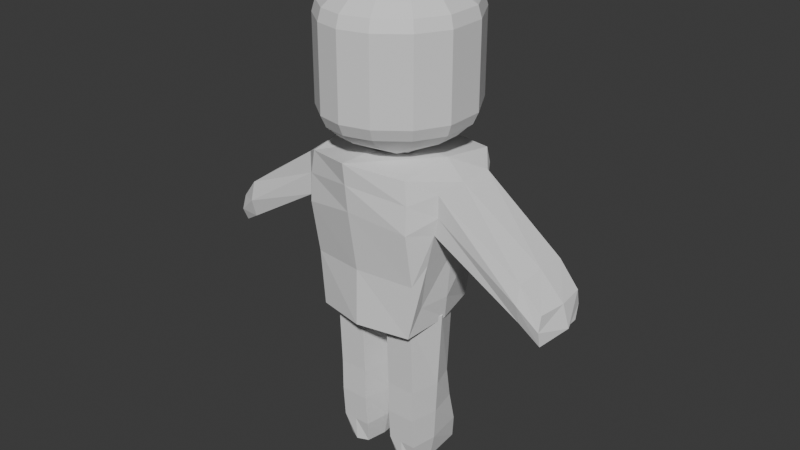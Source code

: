 # Source: personagem.blend  (saved by Blender 5.1.29; exported with 4.5.12 LTS)
import bpy
from mathutils import Matrix  # noqa: F401  (used for matrix-valued properties, if any)

bpy.ops.wm.read_factory_settings(use_empty=True)
scene = bpy.context.scene
scene.name = 'Scene'

# ---- collections
col_collection = bpy.data.collections.new('Collection'); scene.collection.children.link(col_collection)
col_pernas = bpy.data.collections.new('Pernas'); scene.collection.children.link(col_pernas)

# ---- materials (node trees are filled in below, after node groups)
mat_material = bpy.data.materials.new('Material')
mat_material.alpha_threshold = 0.0
mat_material.use_backface_culling_lightprobe_volume = False
mat_material.roughness = 0.5
mat_material.line_color = (0.0, 0.0, 0.0, 1.0)

# ---- material node trees
mat_material.use_nodes = True; mat_material.node_tree.nodes.clear()
_N = mat_material.node_tree.nodes; _L = mat_material.node_tree.links
n0 = _N.new('ShaderNodeOutputMaterial'); n0.name = 'Material Output'; n0.location = (300, 300)
n1 = _N.new('ShaderNodeBsdfPrincipled'); n1.name = 'Principled BSDF'; n1.location = (10, 300)
n1.inputs[3].default_value = 1.45
_L.new(n1.outputs[0], n0.inputs[0])
n0.is_active_output = True

# ---- world
world_world = bpy.data.worlds.new('World'); scene.world = world_world
world_world.use_nodes = True; world_world.node_tree.nodes.clear()
_N = world_world.node_tree.nodes; _L = world_world.node_tree.links
n0 = _N.new('ShaderNodeOutputWorld'); n0.name = 'World Output'; n0.location = (300, 300)
n1 = _N.new('ShaderNodeBackground'); n1.name = 'Background'; n1.location = (10, 300)
n1.inputs[0].default_value = (0.05088, 0.05088, 0.05088, 1.0)
_L.new(n1.outputs[0], n0.inputs[0])
n0.is_active_output = True
world_world.color = (0.05088, 0.05088, 0.05088)
world_world.sun_shadow_jitter_overblur = 0.0

# ---- meshes
me_cube = bpy.data.meshes.new('Cube')
me_cube.from_pydata([(0.3473, 0.7674, -0.156), (0.3834, 0.7674, -1.338), (0.3777, 0.02336, -0.156), (0.3777, 0.02336, -1.338), (-0.4092, 0.7674, -0.156), (-0.4453, 0.7674, -1.338), (-0.3928, -0.01236, -0.156), (-0.3928, -0.01236, -1.338), (-0.03092, 1.074, -1.419), (-0.03092, -0.1867, -0.156), (-0.03092, -0.1867, -1.338), (-0.03092, 1.002, -0.156), (-0.5582, 0.2382, -1.338), (0.4964, 0.2382, -0.156), (-0.5582, 0.2382, -0.156), (0.4964, 0.2382, -1.338), (-0.03092, 0.07743, -1.469), (-0.03092, 0.1909, -0.04652), (0.1734, -0.1329, -1.338), (0.2327, 0.8863, -0.156), (0.2001, 0.9965, -1.38), (0.1734, -0.1329, -0.156), (0.1811, 0.1909, -0.05781), (0.2765, 0.137, -1.427), (-0.262, 0.9965, -1.378), (-0.2119, -0.1507, -0.156), (-0.2119, -0.1507, -1.338), (-0.2946, 0.8863, -0.156), (-0.3345, 0.1341, -1.427), (-0.2557, 0.1909, -0.05781), (-0.5582, 0.4693, -0.156), (0.4964, 0.4693, -1.338), (-0.5582, 0.4693, -1.338), (0.4964, 0.4693, -0.156), (-0.03092, 0.7208, -1.484), (-0.03092, 0.7161, -0.02347), (0.2971, 0.6487, -1.422), (0.208, 0.6636, -0.04544), (-0.2841, 0.6604, -0.04835), (-0.3589, 0.6487, -1.422), (-0.4755, 0.1129, -1.338), (0.437, 0.1308, -0.156), (-0.03092, -0.07994, -1.39), (-0.03092, 0.002104, -0.08382), (-0.4755, 0.1129, -0.156), (0.437, 0.1308, -1.338), (0.2352, 0.02903, -0.08382), (0.2352, 0.02903, -1.421), (-0.2534, -0.05412, -1.39), (-0.2854, 0.0201, -0.08382), (-0.5114, 0.5821, -0.156), (0.4609, 0.5821, -1.338), (-0.4855, 0.5844, -1.37), (0.4496, 0.5821, -0.156), (-0.03092, 0.8688, -1.469), (-0.03092, 0.8363, -0.05646), (0.2649, 0.7748, -1.42), (0.2279, 0.7541, -0.08125), (-0.2963, 0.752, -0.08188), (-0.3268, 0.7748, -1.42), (0.4536, 0.8983, -0.3674), (0.4536, 0.8983, -0.7472), (0.4536, 0.8983, -1.127), (-0.4973, -0.1285, -1.127), (-0.4973, -0.1285, -0.7472), (-0.4973, -0.1285, -0.3674), (0.4926, -0.08258, -0.3674), (0.4926, -0.08258, -0.7472), (0.4926, -0.08258, -1.127), (-0.5184, 0.8983, -0.3674), (-0.5184, 0.8983, -0.7472), (-0.5184, 0.8983, -1.127), (-0.0324, 1.142, -0.3674), (-0.0324, 1.142, -0.7472), (-0.0324, 1.142, -1.127), (-0.0324, -0.3525, -0.3674), (-0.0324, -0.3525, -0.7472), (-0.0324, -0.3525, -1.127), (0.6451, 0.1934, -0.3674), (0.6451, 0.1934, -0.7472), (0.6451, 0.1934, -1.127), (-0.7099, 0.1934, -0.3674), (-0.7099, 0.1934, -0.7472), (-0.7099, 0.1934, -1.127), (0.2301, -0.2833, -0.3674), (0.2301, -0.2833, -0.7472), (0.2301, -0.2833, -1.127), (0.3063, 1.037, -0.3674), (0.3063, 1.037, -0.7472), (0.3063, 1.037, -1.127), (-0.3711, 1.037, -0.3674), (-0.3711, 1.037, -0.7472), (-0.3711, 1.037, -1.127), (-0.2649, -0.3063, -0.3674), (-0.2649, -0.3063, -0.7472), (-0.2649, -0.3063, -1.127), (0.6451, 0.4904, -0.3674), (0.6451, 0.4904, -0.7472), (0.6451, 0.4904, -1.127), (-0.7099, 0.4904, -0.3674), (-0.7099, 0.4904, -0.7472), (-0.7099, 0.4904, -1.127), (-0.6036, 0.03248, -0.3674), (-0.6036, 0.03248, -0.7472), (-0.6036, 0.03248, -1.127), (0.5688, 0.05543, -0.3674), (0.5688, 0.05543, -0.7472), (0.5688, 0.05543, -1.127), (0.6451, 0.5511, -0.3674), (0.6451, 0.5511, -0.7472), (0.6451, 0.5511, -1.127), (-0.7099, 0.5511, -0.3674), (-0.7099, 0.5511, -0.7472), (-0.7099, 0.5511, -1.127), (0.4231, 0.8607, -1.233), (0.4596, -0.05218, -1.233), (-0.487, 0.8607, -1.233), (-0.03197, 1.124, -1.233), (-0.03197, -0.3049, -1.233), (0.6024, 0.2063, -1.233), (-0.6663, 0.2063, -1.233), (0.2138, -0.2401, -1.233), (0.2852, 1.021, -1.233), (-0.3492, 1.021, -1.233), (-0.2496, -0.2616, -1.233), (0.6024, 0.4843, -1.233), (-0.6663, 0.4843, -1.233), (-0.5668, 0.05556, -1.233), (0.531, 0.07706, -1.233), (0.6024, 0.5356, -1.233), (-0.6663, 0.5356, -1.233), (-0.4673, -0.09516, -1.233), (-0.4766, -0.1055, -0.2617), (0.4325, 0.8723, -0.2617), (0.4698, -0.06158, -0.2617), (-0.4967, 0.8723, -0.2617), (-0.0321, 1.103, -0.2617), (-0.0321, -0.3196, -0.2617), (0.6156, 0.2023, -0.2617), (-0.6798, 0.2023, -0.2617), (0.2188, -0.2535, -0.2617), (0.2917, 1.018, -0.2617), (-0.356, 1.018, -0.2617), (-0.2544, -0.2754, -0.2617), (0.6156, 0.4862, -0.2617), (-0.6798, 0.4862, -0.2617), (-0.5782, 0.04842, -0.2617), (0.5427, 0.07036, -0.2617), (0.6156, 0.5404, -0.2617), (-0.6798, 0.5404, -0.2617), (-0.03073, 0.6486, -1.542), (-0.03073, 0.1556, -1.501), (0.1886, 0.2127, -1.501), (0.2033, 0.5776, -1.511), (-0.2473, 0.2106, -1.501), (-0.2647, 0.5776, -1.511), (-0.03065, 0.5926, -1.808), (-0.03065, 0.2272, -1.8), (0.1589, 0.2328, -1.8), (0.1716, 0.5482, -1.808), (-0.2178, 0.2309, -1.8), (-0.2329, 0.5482, -1.808)], [], [(49, 44, 6, 25), (143, 25, 6, 132), (149, 50, 4, 135), (47, 45, 3, 18), (147, 41, 2, 134), (141, 19, 0, 133), (142, 27, 11, 136), (48, 42, 10, 26), (140, 21, 9, 137), (46, 43, 9, 21), (37, 35, 17, 22), (39, 34, 150, 155), (144, 33, 13, 138), (36, 31, 15, 23), (146, 44, 14, 139), (38, 30, 14, 29), (16, 28, 154, 151), (33, 37, 22, 13), (41, 46, 21, 2), (134, 2, 21, 140), (136, 11, 19, 141), (42, 47, 18, 10), (35, 38, 29, 17), (32, 39, 28, 12), (40, 48, 26, 7), (135, 4, 27, 142), (137, 9, 25, 143), (43, 49, 25, 9), (52, 59, 39, 32), (55, 58, 38, 35), (53, 57, 37, 33), (54, 56, 36, 34), (58, 50, 30, 38), (56, 51, 31, 36), (148, 53, 33, 144), (59, 54, 34, 39), (57, 55, 35, 37), (139, 14, 30, 145), (17, 29, 49, 43), (12, 28, 48, 40), (16, 23, 47, 42), (13, 22, 46, 41), (132, 6, 44, 146), (22, 17, 43, 46), (28, 16, 42, 48), (138, 13, 41, 147), (23, 15, 45, 47), (29, 14, 44, 49), (19, 11, 55, 57), (24, 8, 54, 59), (133, 0, 53, 148), (20, 1, 51, 56), (27, 4, 50, 58), (8, 20, 56, 54), (0, 19, 57, 53), (11, 27, 58, 55), (5, 24, 59, 52), (145, 30, 50, 149), (126, 101, 113, 130), (101, 100, 112, 113), (100, 99, 111, 112), (114, 62, 110, 129), (62, 61, 109, 110), (61, 60, 108, 109), (119, 80, 107, 128), (80, 79, 106, 107), (79, 78, 105, 106), (131, 63, 104, 127), (63, 64, 103, 104), (64, 65, 102, 103), (120, 83, 101, 126), (83, 82, 100, 101), (82, 81, 99, 100), (129, 110, 98, 125), (110, 109, 97, 98), (109, 108, 96, 97), (118, 77, 95, 124), (77, 76, 94, 95), (76, 75, 93, 94), (116, 71, 92, 123), (71, 70, 91, 92), (70, 69, 90, 91), (117, 74, 89, 122), (74, 73, 88, 89), (73, 72, 87, 88), (115, 68, 86, 121), (68, 67, 85, 86), (67, 66, 84, 85), (127, 104, 83, 120), (104, 103, 82, 83), (103, 102, 81, 82), (125, 98, 80, 119), (98, 97, 79, 80), (97, 96, 78, 79), (121, 86, 77, 118), (86, 85, 76, 77), (85, 84, 75, 76), (123, 92, 74, 117), (92, 91, 73, 74), (91, 90, 72, 73), (122, 89, 62, 114), (89, 88, 61, 62), (88, 87, 60, 61), (128, 107, 68, 115), (107, 106, 67, 68), (106, 105, 66, 67), (130, 113, 71, 116), (113, 112, 70, 71), (112, 111, 69, 70), (124, 95, 63, 131), (95, 94, 64, 63), (94, 93, 65, 64), (26, 124, 131, 7), (52, 130, 116, 5), (45, 128, 115, 3), (20, 122, 114, 1), (24, 123, 117, 8), (18, 121, 118, 10), (31, 125, 119, 15), (40, 127, 120, 12), (3, 115, 121, 18), (8, 117, 122, 20), (5, 116, 123, 24), (10, 118, 124, 26), (51, 129, 125, 31), (12, 120, 126, 32), (7, 131, 127, 40), (15, 119, 128, 45), (1, 114, 129, 51), (32, 126, 130, 52), (99, 145, 149, 111), (60, 133, 148, 108), (78, 138, 147, 105), (65, 132, 146, 102), (81, 139, 145, 99), (108, 148, 144, 96), (75, 137, 143, 93), (69, 135, 142, 90), (72, 136, 141, 87), (66, 134, 140, 84), (102, 146, 139, 81), (96, 144, 138, 78), (84, 140, 137, 75), (90, 142, 136, 72), (87, 141, 133, 60), (105, 147, 134, 66), (111, 149, 135, 69), (93, 143, 132, 65), (151, 154, 160, 157), (150, 153, 159, 156), (23, 16, 151, 152), (28, 39, 155, 154), (36, 23, 152, 153), (34, 36, 153, 150), (161, 156, 157, 160), (156, 159, 158, 157), (152, 151, 157, 158), (155, 150, 156, 161), (154, 155, 161, 160), (153, 152, 158, 159)])
_uv = me_cube.uv_layers.new(name='UVMap')
_uv.uv.foreach_set('vector', [0.8027, 0.6711, 0.8554, 0.6547, 0.8358, 0.6844, 0.7929, 0.7172, 0.5938, 0.9179, 0.625, 0.9179, 0.625, 0.9608, 0.5938, 0.9608, 0.5938, 0.1759, 0.625, 0.1974, 0.625, 0.2443, 0.5938, 0.2443, 0.3084, 0.6719, 0.3668, 0.6563, 0.3585, 0.6876, 0.3043, 0.7188, 0.5999, 0.6563, 0.6332, 0.6563, 0.6415, 0.6876, 0.6061, 0.6876, 0.5938, 0.4661, 0.625, 0.4661, 0.6463, 0.5269, 0.6097, 0.5269, 0.5938, 0.2839, 0.625, 0.2839, 0.625, 0.375, 0.5938, 0.375, 0.2016, 0.6911, 0.25, 0.7147, 0.25, 0.75, 0.2071, 0.7172, 0.5999, 0.7813, 0.6332, 0.7813, 0.625, 0.875, 0.5938, 0.875, 0.6916, 0.6719, 0.75, 0.6875, 0.75, 0.75, 0.6957, 0.7188, 0.7096, 0.5717, 0.75, 0.5625, 0.75, 0.625, 0.7096, 0.625, 0.1875, 0.5768, 0.25, 0.5625, 0.25, 0.5625, 0.1875, 0.5768, 0.5938, 0.5911, 0.625, 0.5911, 0.625, 0.625, 0.5938, 0.625, 0.3125, 0.5768, 0.375, 0.5911, 0.375, 0.625, 0.3111, 0.6406, 0.5938, 0.0953, 0.625, 0.0953, 0.625, 0.125, 0.5938, 0.125, 0.7928, 0.5723, 0.875, 0.5911, 0.875, 0.625, 0.7928, 0.625, 0.25, 0.6458, 0.1908, 0.6403, 0.1908, 0.6403, 0.25, 0.6458, 0.625, 0.5911, 0.7096, 0.5717, 0.7096, 0.625, 0.625, 0.625, 0.6332, 0.6563, 0.6916, 0.6719, 0.6957, 0.7188, 0.6415, 0.6876, 0.6061, 0.6876, 0.6415, 0.6876, 0.6332, 0.7813, 0.5999, 0.7813, 0.5938, 0.375, 0.625, 0.375, 0.625, 0.4661, 0.5938, 0.4661, 0.25, 0.7147, 0.3084, 0.6719, 0.3043, 0.7188, 0.25, 0.75, 0.75, 0.5625, 0.7928, 0.5723, 0.7928, 0.625, 0.75, 0.625, 0.125, 0.5911, 0.1875, 0.5768, 0.1908, 0.6403, 0.125, 0.625, 0.1446, 0.6547, 0.2016, 0.6911, 0.2071, 0.7172, 0.1642, 0.6844, 0.5938, 0.2443, 0.625, 0.2443, 0.625, 0.2839, 0.5938, 0.2839, 0.5938, 0.875, 0.625, 0.875, 0.625, 0.9179, 0.5938, 0.9179, 0.75, 0.6875, 0.8027, 0.6711, 0.7929, 0.7172, 0.75, 0.75, 0.1446, 0.5674, 0.1875, 0.5527, 0.1875, 0.5768, 0.125, 0.5911, 0.75, 0.5312, 0.7998, 0.5483, 0.7928, 0.5723, 0.75, 0.5625, 0.6317, 0.5593, 0.7015, 0.5479, 0.7096, 0.5717, 0.625, 0.5911, 0.25, 0.5312, 0.3125, 0.5527, 0.3125, 0.5768, 0.25, 0.5625, 0.7998, 0.5483, 0.8639, 0.5637, 0.875, 0.5911, 0.7928, 0.5723, 0.3125, 0.5527, 0.3683, 0.5593, 0.375, 0.5911, 0.3125, 0.5768, 0.5938, 0.5741, 0.6317, 0.5593, 0.625, 0.5911, 0.5938, 0.5911, 0.1875, 0.5527, 0.25, 0.5312, 0.25, 0.5625, 0.1875, 0.5768, 0.7015, 0.5479, 0.75, 0.5312, 0.75, 0.5625, 0.7096, 0.5717, 0.5938, 0.125, 0.625, 0.125, 0.625, 0.1589, 0.5938, 0.1589, 0.75, 0.625, 0.7928, 0.625, 0.8027, 0.6711, 0.75, 0.6875, 0.125, 0.625, 0.1908, 0.6403, 0.2016, 0.6911, 0.1446, 0.6547, 0.25, 0.6458, 0.3111, 0.6406, 0.3084, 0.6719, 0.25, 0.7147, 0.625, 0.625, 0.7096, 0.625, 0.6916, 0.6719, 0.6332, 0.6563, 0.5938, 0.0656, 0.625, 0.0656, 0.625, 0.0953, 0.5938, 0.0953, 0.7096, 0.625, 0.75, 0.625, 0.75, 0.6875, 0.6916, 0.6719, 0.1908, 0.6403, 0.25, 0.6458, 0.25, 0.7147, 0.2016, 0.6911, 0.5938, 0.625, 0.625, 0.625, 0.6332, 0.6563, 0.5999, 0.6563, 0.3111, 0.6406, 0.375, 0.625, 0.3668, 0.6563, 0.3084, 0.6719, 0.7928, 0.625, 0.875, 0.625, 0.8554, 0.6547, 0.8027, 0.6711, 0.6875, 0.5286, 0.75, 0.5, 0.75, 0.5312, 0.7015, 0.5479, 0.1875, 0.5286, 0.25, 0.5, 0.25, 0.5312, 0.1875, 0.5527, 0.6097, 0.5269, 0.6463, 0.5269, 0.6317, 0.5593, 0.5938, 0.5741, 0.3125, 0.5286, 0.3537, 0.5269, 0.3683, 0.5593, 0.3125, 0.5527, 0.8125, 0.5286, 0.8397, 0.541, 0.8639, 0.5637, 0.7998, 0.5483, 0.25, 0.5, 0.3125, 0.5286, 0.3125, 0.5527, 0.25, 0.5312, 0.6463, 0.5269, 0.6875, 0.5286, 0.7015, 0.5479, 0.6317, 0.5593, 0.75, 0.5, 0.8125, 0.5286, 0.7998, 0.5483, 0.75, 0.5312, 0.1603, 0.541, 0.1875, 0.5286, 0.1875, 0.5527, 0.1446, 0.5674, 0.5938, 0.1589, 0.625, 0.1589, 0.625, 0.1974, 0.5938, 0.1759, 0.4062, 0.1589, 0.4375, 0.1589, 0.4375, 0.1759, 0.4062, 0.1759, 0.4375, 0.1589, 0.5, 0.1589, 0.5, 0.1759, 0.4375, 0.1759, 0.5, 0.1589, 0.5625, 0.1589, 0.5625, 0.1759, 0.5, 0.1759, 0.3903, 0.5269, 0.4269, 0.5269, 0.4375, 0.5741, 0.4062, 0.5741, 0.4269, 0.5269, 0.5, 0.5269, 0.5, 0.5741, 0.4375, 0.5741, 0.5, 0.5269, 0.5731, 0.5269, 0.5625, 0.5741, 0.5, 0.5741, 0.4062, 0.625, 0.4375, 0.625, 0.4334, 0.6563, 0.4001, 0.6563, 0.4375, 0.625, 0.5, 0.625, 0.5, 0.6563, 0.4334, 0.6563, 0.5, 0.625, 0.5625, 0.625, 0.5666, 0.6563, 0.5, 0.6563, 0.4062, 0.0656, 0.4375, 0.0656, 0.4375, 0.0953, 0.4062, 0.0953, 0.4375, 0.0656, 0.5, 0.0656, 0.5, 0.0953, 0.4375, 0.0953, 0.5, 0.0656, 0.5625, 0.0656, 0.5625, 0.0953, 0.5, 0.0953, 0.4062, 0.125, 0.4375, 0.125, 0.4375, 0.1589, 0.4062, 0.1589, 0.4375, 0.125, 0.5, 0.125, 0.5, 0.1589, 0.4375, 0.1589, 0.5, 0.125, 0.5625, 0.125, 0.5625, 0.1589, 0.5, 0.1589, 0.4062, 0.5741, 0.4375, 0.5741, 0.4375, 0.5911, 0.4062, 0.5911, 0.4375, 0.5741, 0.5, 0.5741, 0.5, 0.5911, 0.4375, 0.5911, 0.5, 0.5741, 0.5625, 0.5741, 0.5625, 0.5911, 0.5, 0.5911, 0.4062, 0.875, 0.4375, 0.875, 0.4375, 0.9179, 0.4062, 0.9179, 0.4375, 0.875, 0.5, 0.875, 0.5, 0.9179, 0.4375, 0.9179, 0.5, 0.875, 0.5625, 0.875, 0.5625, 0.9179, 0.5, 0.9179, 0.4062, 0.2443, 0.4375, 0.2443, 0.4375, 0.2839, 0.4062, 0.2839, 0.4375, 0.2443, 0.5, 0.2443, 0.5, 0.2839, 0.4375, 0.2839, 0.5, 0.2443, 0.5625, 0.2443, 0.5625, 0.2839, 0.5, 0.2839, 0.4062, 0.375, 0.4375, 0.375, 0.4375, 0.4661, 0.4062, 0.4661, 0.4375, 0.375, 0.5, 0.375, 0.5, 0.4661, 0.4375, 0.4661, 0.5, 0.375, 0.5625, 0.375, 0.5625, 0.4661, 0.5, 0.4661, 0.3939, 0.6876, 0.4293, 0.6876, 0.4334, 0.7813, 0.4001, 0.7813, 0.4293, 0.6876, 0.5, 0.6876, 0.5, 0.7813, 0.4334, 0.7813, 0.5, 0.6876, 0.5707, 0.6876, 0.5666, 0.7813, 0.5, 0.7813, 0.4062, 0.0953, 0.4375, 0.0953, 0.4375, 0.125, 0.4062, 0.125, 0.4375, 0.0953, 0.5, 0.0953, 0.5, 0.125, 0.4375, 0.125, 0.5, 0.0953, 0.5625, 0.0953, 0.5625, 0.125, 0.5, 0.125, 0.4062, 0.5911, 0.4375, 0.5911, 0.4375, 0.625, 0.4062, 0.625, 0.4375, 0.5911, 0.5, 0.5911, 0.5, 0.625, 0.4375, 0.625, 0.5, 0.5911, 0.5625, 0.5911, 0.5625, 0.625, 0.5, 0.625, 0.4001, 0.7813, 0.4334, 0.7813, 0.4375, 0.875, 0.4062, 0.875, 0.4334, 0.7813, 0.5, 0.7813, 0.5, 0.875, 0.4375, 0.875, 0.5, 0.7813, 0.5666, 0.7813, 0.5625, 0.875, 0.5, 0.875, 0.4062, 0.2839, 0.4375, 0.2839, 0.4375, 0.375, 0.4062, 0.375, 0.4375, 0.2839, 0.5, 0.2839, 0.5, 0.375, 0.4375, 0.375, 0.5, 0.2839, 0.5625, 0.2839, 0.5625, 0.375, 0.5, 0.375, 0.4062, 0.4661, 0.4375, 0.4661, 0.4269, 0.5269, 0.3903, 0.5269, 0.4375, 0.4661, 0.5, 0.4661, 0.5, 0.5269, 0.4269, 0.5269, 0.5, 0.4661, 0.5625, 0.4661, 0.5731, 0.5269, 0.5, 0.5269, 0.4001, 0.6563, 0.4334, 0.6563, 0.4293, 0.6876, 0.3939, 0.6876, 0.4334, 0.6563, 0.5, 0.6563, 0.5, 0.6876, 0.4293, 0.6876, 0.5, 0.6563, 0.5666, 0.6563, 0.5707, 0.6876, 0.5, 0.6876, 0.4062, 0.1759, 0.4375, 0.1759, 0.4375, 0.2443, 0.4062, 0.2443, 0.4375, 0.1759, 0.5, 0.1759, 0.5, 0.2443, 0.4375, 0.2443, 0.5, 0.1759, 0.5625, 0.1759, 0.5625, 0.2443, 0.5, 0.2443, 0.4062, 0.9179, 0.4375, 0.9179, 0.4375, 0.9608, 0.4062, 0.9608, 0.4375, 0.9179, 0.5, 0.9179, 0.5, 0.9608, 0.4375, 0.9608, 0.5, 0.9179, 0.5625, 0.9179, 0.5625, 0.9608, 0.5, 0.9608, 0.375, 0.9179, 0.4062, 0.9179, 0.4062, 0.9608, 0.375, 0.9608, 0.3618, 0.213, 0.4062, 0.1759, 0.4062, 0.2443, 0.375, 0.2443, 0.3668, 0.6563, 0.4001, 0.6563, 0.3939, 0.6876, 0.3585, 0.6876, 0.375, 0.4661, 0.4062, 0.4661, 0.3903, 0.5269, 0.3537, 0.5269, 0.375, 0.2839, 0.4062, 0.2839, 0.4062, 0.375, 0.375, 0.375, 0.3668, 0.7813, 0.4001, 0.7813, 0.4062, 0.875, 0.375, 0.875, 0.375, 0.5911, 0.4062, 0.5911, 0.4062, 0.625, 0.375, 0.625, 0.375, 0.0953, 0.4062, 0.0953, 0.4062, 0.125, 0.375, 0.125, 0.3585, 0.6876, 0.3939, 0.6876, 0.4001, 0.7813, 0.3668, 0.7813, 0.375, 0.375, 0.4062, 0.375, 0.4062, 0.4661, 0.375, 0.4661, 0.375, 0.2443, 0.4062, 0.2443, 0.4062, 0.2839, 0.375, 0.2839, 0.375, 0.875, 0.4062, 0.875, 0.4062, 0.9179, 0.375, 0.9179, 0.3683, 0.5593, 0.4062, 0.5741, 0.4062, 0.5911, 0.375, 0.5911, 0.375, 0.125, 0.4062, 0.125, 0.4062, 0.1589, 0.375, 0.1589, 0.375, 0.0656, 0.4062, 0.0656, 0.4062, 0.0953, 0.375, 0.0953, 0.375, 0.625, 0.4062, 0.625, 0.4001, 0.6563, 0.3668, 0.6563, 0.3537, 0.5269, 0.3903, 0.5269, 0.4062, 0.5741, 0.3683, 0.5593, 0.375, 0.1589, 0.4062, 0.1589, 0.4062, 0.1759, 0.3618, 0.213, 0.5625, 0.1589, 0.5938, 0.1589, 0.5938, 0.1759, 0.5625, 0.1759, 0.5731, 0.5269, 0.6097, 0.5269, 0.5938, 0.5741, 0.5625, 0.5741, 0.5625, 0.625, 0.5938, 0.625, 0.5999, 0.6563, 0.5666, 0.6563, 0.5625, 0.0656, 0.5938, 0.0656, 0.5938, 0.0953, 0.5625, 0.0953, 0.5625, 0.125, 0.5938, 0.125, 0.5938, 0.1589, 0.5625, 0.1589, 0.5625, 0.5741, 0.5938, 0.5741, 0.5938, 0.5911, 0.5625, 0.5911, 0.5625, 0.875, 0.5938, 0.875, 0.5938, 0.9179, 0.5625, 0.9179, 0.5625, 0.2443, 0.5938, 0.2443, 0.5938, 0.2839, 0.5625, 0.2839, 0.5625, 0.375, 0.5938, 0.375, 0.5938, 0.4661, 0.5625, 0.4661, 0.5707, 0.6876, 0.6061, 0.6876, 0.5999, 0.7813, 0.5666, 0.7813, 0.5625, 0.0953, 0.5938, 0.0953, 0.5938, 0.125, 0.5625, 0.125, 0.5625, 0.5911, 0.5938, 0.5911, 0.5938, 0.625, 0.5625, 0.625, 0.5666, 0.7813, 0.5999, 0.7813, 0.5938, 0.875, 0.5625, 0.875, 0.5625, 0.2839, 0.5938, 0.2839, 0.5938, 0.375, 0.5625, 0.375, 0.5625, 0.4661, 0.5938, 0.4661, 0.6097, 0.5269, 0.5731, 0.5269, 0.5666, 0.6563, 0.5999, 0.6563, 0.6061, 0.6876, 0.5707, 0.6876, 0.5625, 0.1759, 0.5938, 0.1759, 0.5938, 0.2443, 0.5625, 0.2443, 0.5625, 0.9179, 0.5938, 0.9179, 0.5938, 0.9608, 0.5625, 0.9608, 0.25, 0.6458, 0.1908, 0.6403, 0.1908, 0.6403, 0.25, 0.6458, 0.25, 0.5625, 0.3125, 0.5768, 0.3125, 0.5768, 0.25, 0.5625, 0.3111, 0.6406, 0.25, 0.6458, 0.25, 0.6458, 0.3111, 0.6406, 0.1908, 0.6403, 0.1875, 0.5768, 0.1875, 0.5768, 0.1908, 0.6403, 0.3125, 0.5768, 0.3111, 0.6406, 0.3111, 0.6406, 0.3125, 0.5768, 0.25, 0.5625, 0.3125, 0.5768, 0.3125, 0.5768, 0.25, 0.5625, 0.1875, 0.5768, 0.25, 0.5625, 0.25, 0.6458, 0.1908, 0.6403, 0.25, 0.5625, 0.3125, 0.5768, 0.3111, 0.6406, 0.25, 0.6458, 0.3111, 0.6406, 0.25, 0.6458, 0.25, 0.6458, 0.3111, 0.6406, 0.1875, 0.5768, 0.25, 0.5625, 0.25, 0.5625, 0.1875, 0.5768, 0.1908, 0.6403, 0.1875, 0.5768, 0.1875, 0.5768, 0.1908, 0.6403, 0.3125, 0.5768, 0.3111, 0.6406, 0.3111, 0.6406, 0.3125, 0.5768])
me_cube.materials.append(mat_material)
me_cube.use_mirror_vertex_groups = False
me_cube.update()
me_cube_001 = bpy.data.meshes.new('Cube.001')
me_cube_001.from_pydata([(-0.4691, -0.596, -1.1), (-0.4812, -0.6616, 0.3951), (-0.4684, 0.2727, -1.063), (-0.5284, 0.3307, 0.3623), (0.4783, -0.596, -1.1), (0.4904, -0.6638, 0.3949), (0.4265, 0.2727, -1.063), (0.5343, 0.3741, 0.3625), (0.003782, 0.3105, -1.085), (0.003782, 0.4734, 0.3553), (0.003782, -0.7158, -1.08), (0.00381, -0.8465, 0.4733), (-0.689, -0.4945, 0.2737), (-0.5015, -0.4513, -0.8493), (-0.689, 0.161, 0.2737), (-0.5015, 0.1201, -0.8437), (0.6966, -0.4945, 0.2757), (0.6966, 0.161, 0.2757), (0.5012, 0.1201, -0.8437), (0.5012, -0.4513, -0.8493), (-0.5093, -0.6877, -0.07315), (-0.4639, 0.4378, -0.07969), (0.4715, 0.4378, -0.07969), (0.5169, -0.6877, -0.07315), (0.003782, -0.7949, 0.02516), (0.003782, 0.569, -0.08741), (-0.689, -0.4928, -0.1311), (-0.689, 0.1604, -0.1279), (0.66, 0.1604, -0.0886), (0.66, -0.4928, -0.09183), (0.003782, 0.2202, -1.122), (0.003782, -0.5096, -1.104), (-0.358, 0.2215, -1.139), (-0.3665, -0.504, -1.099), (0.3575, 0.2207, -1.138), (0.3599, -0.5094, -1.098), (0.003782, 0.2748, -1.122), (-0.05248, -0.5088, -1.106), (0.003782, -0.5699, -1.122), (0.06523, 0.2203, -1.125), (-0.05248, 0.2204, -1.123), (0.05885, -0.5095, -1.107), (-0.05248, -0.5695, -1.124), (0.05885, 0.2748, -1.125), (-0.05248, 0.2749, -1.123), (0.05885, -0.5699, -1.124), (1.468, -0.4519, -0.2695), (1.468, 0.1185, -0.2695), (1.468, -0.4505, -0.604), (1.468, 0.118, -0.6012), (-1.696, 0.03377, -0.497), (-1.696, -0.3671, -0.497), (-1.683, 0.03344, -0.7426), (-1.683, -0.3661, -0.7446), (1.663, -0.4299, -0.477), (1.663, 0.09643, -0.477), (1.663, -0.4285, -0.7628), (1.663, 0.09599, -0.7602), (-1.476, 0.1145, -0.6115), (-1.476, 0.115, -0.2663), (-1.476, -0.4485, -0.2663), (-1.476, -0.447, -0.6143), (-0.4481, 0.3341, -0.588), (0.4557, 0.3341, -0.588), (0.5169, -0.5993, -0.583), (0.003782, -0.7009, -0.5482), (0.003782, 0.4594, -0.5662), (-0.6193, -0.492, -0.3933), (0.5943, 0.1601, -0.3875), (-0.5093, -0.5993, -0.583), (-0.6193, 0.1601, -0.3884), (0.5943, -0.492, -0.3923), (-0.541, -0.1397, -1.079), (-0.5177, -0.1635, 0.4471), (0.5153, -0.1397, -1.079), (0.5253, -0.1612, 0.4471), (0.003782, -0.1895, 0.4686), (-0.689, -0.1668, 0.2737), (-0.5489, -0.1656, -0.8465), (0.6966, -0.1668, 0.2757), (0.5521, -0.1656, -0.8465), (0.66, -0.1662, -0.09021), (-0.689, -0.1662, -0.1295), (0.003782, -0.1447, -1.122), (-0.3622, -0.1413, -1.139), (0.3587, -0.1443, -1.138), (-0.05248, -0.1442, -1.124), (0.05885, -0.1446, -1.124), (1.468, -0.1668, -0.2446), (1.468, -0.1662, -0.6486), (-1.735, -0.1668, -0.4941), (-1.715, -0.1662, -0.7786), (1.695, -0.1668, -0.4764), (1.663, -0.2102, -0.7891), (-1.476, -0.1662, -0.6412), (-1.476, -0.1668, -0.238), (0.5943, -0.1659, -0.3899), (-0.6193, -0.1659, -0.3909), (-0.5081, -0.6727, 0.1855), (-0.689, 0.1607, 0.07293), (0.6966, -0.4937, 0.07324), (-0.5397, 0.3839, 0.2175), (0.5465, 0.4056, 0.2176), (0.5165, -0.672, 0.1854), (0.003782, -0.8236, 0.2758), (0.003782, 0.5211, 0.1925), (-0.689, -0.4937, 0.07132), (0.6966, 0.1607, 0.07486), (1.468, -0.4937, -0.4368), (1.468, 0.1607, -0.4352), (-1.689, 0.08372, -0.6197), (-1.689, -0.4167, -0.6209), (1.663, -0.46, -0.62), (1.663, 0.127, -0.6185), (-1.476, -0.4937, -0.4404), (-1.476, 0.1607, -0.4388), (1.757, -0.1665, -0.68), (-1.732, -0.1665, -0.6457)], [], [(77, 73, 3, 14), (105, 9, 7, 102), (78, 15, 2, 72), (104, 11, 1, 98), (74, 80, 19, 4), (8, 6, 43, 36), (76, 73, 1, 11), (75, 76, 11, 5), (103, 5, 11, 104), (101, 3, 9, 105), (98, 1, 12, 106), (97, 70, 15, 78), (101, 99, 14, 3), (72, 84, 33, 0), (75, 79, 17, 7), (96, 71, 19, 80), (63, 68, 18, 6), (103, 100, 16, 5), (64, 71, 29, 23), (102, 107, 28, 22), (79, 16, 46, 88), (62, 70, 27, 21), (115, 58, 52, 110), (69, 20, 26, 67), (62, 21, 25, 66), (64, 23, 24, 65), (65, 24, 20, 69), (66, 25, 22, 63), (83, 86, 40, 30), (83, 87, 41, 31), (85, 74, 4, 35), (35, 4, 45, 41), (0, 33, 37, 42), (32, 2, 44, 40), (38, 42, 37, 31), (36, 43, 39, 30), (86, 37, 33, 84), (40, 44, 36, 30), (87, 39, 34, 85), (41, 45, 38, 31), (109, 47, 55, 113), (81, 28, 49, 89), (107, 17, 47, 109), (100, 29, 48, 108), (117, 110, 52, 91), (95, 59, 50, 90), (94, 61, 53, 91), (114, 60, 51, 111), (116, 112, 56, 93), (88, 46, 54, 92), (89, 49, 57, 93), (108, 48, 56, 112), (106, 12, 60, 114), (82, 26, 61, 94), (77, 14, 59, 95), (99, 27, 58, 115), (8, 66, 63, 6), (10, 65, 69, 0), (4, 64, 65, 10), (2, 62, 66, 8), (0, 69, 67, 13), (2, 15, 70, 62), (4, 19, 71, 64), (22, 28, 68, 63), (81, 29, 71, 96), (82, 27, 70, 97), (26, 82, 97, 67), (28, 81, 96, 68), (12, 77, 95, 60), (27, 82, 94, 58), (48, 89, 93, 56), (47, 88, 92, 55), (113, 116, 93, 57), (58, 94, 91, 52), (60, 95, 90, 51), (111, 117, 91, 53), (29, 81, 89, 48), (41, 87, 85, 35), (40, 86, 84, 32), (34, 6, 74, 85), (30, 39, 87, 83), (31, 37, 86, 83), (17, 79, 88, 47), (68, 96, 80, 18), (5, 16, 79, 75), (2, 32, 84, 72), (67, 97, 78, 13), (7, 9, 76, 75), (9, 3, 73, 76), (6, 18, 80, 74), (13, 78, 72, 0), (12, 1, 73, 77), (51, 90, 117, 111), (55, 92, 116, 113), (14, 99, 115, 59), (26, 106, 114, 61), (46, 108, 112, 54), (92, 54, 112, 116), (61, 114, 111, 53), (90, 50, 110, 117), (16, 100, 108, 46), (28, 107, 109, 49), (49, 109, 113, 57), (59, 115, 110, 50), (7, 17, 107, 102), (23, 29, 100, 103), (21, 27, 99, 101), (20, 98, 106, 26), (21, 101, 105, 25), (23, 103, 104, 24), (24, 104, 98, 20), (25, 105, 102, 22), (45, 4, 10, 38), (42, 38, 10, 0), (43, 6, 34, 39), (44, 2, 8, 36)])
_uv = me_cube_001.uv_layers.new(name='UVMap')
_uv.uv.foreach_set('vector', [0.5612, 0.1242, 0.6217, 0.125, 0.6184, 0.25, 0.5614, 0.18, 0.5856, 0.375, 0.625, 0.375, 0.6184, 0.5, 0.5842, 0.5, 0.4436, 0.1244, 0.444, 0.1798, 0.375, 0.25, 0.375, 0.125, 0.5855, 0.875, 0.625, 0.875, 0.625, 1.0, 0.5855, 1.0, 0.375, 0.625, 0.4513, 0.6254, 0.4517, 0.6791, 0.375, 0.75, 0.25, 0.5, 0.375, 0.5, 0.2623, 0.5708, 0.25, 0.5721, 0.75, 0.625, 0.8758, 0.6249, 0.875, 0.75, 0.75, 0.75, 0.6217, 0.625, 0.75, 0.625, 0.75, 0.75, 0.625, 0.75, 0.5855, 0.75, 0.625, 0.75, 0.625, 0.875, 0.5855, 0.875, 0.5842, 0.25, 0.6184, 0.25, 0.625, 0.375, 0.5856, 0.375, 0.5855, 0.0, 0.625, 0.0, 0.5609, 0.06853, 0.5315, 0.06868, 0.473, 0.1244, 0.4734, 0.1798, 0.444, 0.1798, 0.4436, 0.1244, 0.5842, 0.25, 0.5321, 0.1799, 0.5614, 0.18, 0.6184, 0.25, 0.125, 0.625, 0.183, 0.6352, 0.1821, 0.6894, 0.125, 0.75, 0.6217, 0.625, 0.5683, 0.6286, 0.5682, 0.5717, 0.6184, 0.5, 0.4805, 0.6262, 0.4809, 0.6807, 0.4517, 0.6791, 0.4513, 0.6254, 0.4375, 0.5, 0.4802, 0.5717, 0.4509, 0.5717, 0.375, 0.5, 0.5855, 0.75, 0.5392, 0.684, 0.5684, 0.6856, 0.625, 0.75, 0.4605, 0.75, 0.4809, 0.6807, 0.51, 0.6824, 0.5459, 0.75, 0.5842, 0.5, 0.5389, 0.5717, 0.5095, 0.5717, 0.5402, 0.5, 0.5683, 0.6286, 0.5684, 0.6856, 0.5684, 0.6856, 0.5683, 0.6286, 0.4375, 0.25, 0.4734, 0.1798, 0.5027, 0.1799, 0.5402, 0.25, 0.5321, 0.1799, 0.5027, 0.1799, 0.5027, 0.1799, 0.5321, 0.1799, 0.4605, 0.0, 0.5459, 0.0, 0.502, 0.06882, 0.4726, 0.06896, 0.4375, 0.25, 0.5402, 0.25, 0.5362, 0.375, 0.4318, 0.375, 0.4605, 0.75, 0.5459, 0.75, 0.5459, 0.875, 0.4605, 0.875, 0.4605, 0.875, 0.5459, 0.875, 0.5459, 1.0, 0.4605, 1.0, 0.4318, 0.375, 0.5362, 0.375, 0.5402, 0.5, 0.4375, 0.5, 0.25, 0.6347, 0.2418, 0.6348, 0.2426, 0.5849, 0.25, 0.5854, 0.25, 0.6347, 0.261, 0.6348, 0.2603, 0.685, 0.25, 0.684, 0.3145, 0.6357, 0.375, 0.625, 0.375, 0.75, 0.3148, 0.6901, 0.3148, 0.6901, 0.375, 0.75, 0.2606, 0.6968, 0.2603, 0.685, 0.125, 0.75, 0.1821, 0.6894, 0.2411, 0.6847, 0.2406, 0.6974, 0.184, 0.581, 0.125, 0.5, 0.2424, 0.5714, 0.2426, 0.5849, 0.25, 0.696, 0.2406, 0.6974, 0.2411, 0.6847, 0.25, 0.684, 0.25, 0.5721, 0.2623, 0.5708, 0.2617, 0.5847, 0.25, 0.5854, 0.2418, 0.6348, 0.2411, 0.6847, 0.1821, 0.6894, 0.183, 0.6352, 0.2426, 0.5849, 0.2424, 0.5714, 0.25, 0.5721, 0.25, 0.5854, 0.261, 0.6348, 0.2617, 0.5847, 0.3142, 0.5813, 0.3145, 0.6357, 0.2603, 0.685, 0.2606, 0.6968, 0.25, 0.696, 0.25, 0.684, 0.5389, 0.5717, 0.5682, 0.5717, 0.5682, 0.5717, 0.5389, 0.5717, 0.5098, 0.627, 0.5095, 0.5717, 0.5095, 0.5717, 0.5098, 0.627, 0.5389, 0.5717, 0.5682, 0.5717, 0.5682, 0.5717, 0.5389, 0.5717, 0.5392, 0.684, 0.51, 0.6824, 0.51, 0.6824, 0.5392, 0.684, 0.5318, 0.1243, 0.5321, 0.1799, 0.5027, 0.1799, 0.5024, 0.1243, 0.5612, 0.1242, 0.5614, 0.18, 0.5614, 0.18, 0.5612, 0.1242, 0.5024, 0.1243, 0.502, 0.06882, 0.502, 0.06882, 0.5024, 0.1243, 0.5315, 0.06868, 0.5609, 0.06853, 0.5609, 0.06853, 0.5315, 0.06868, 0.539, 0.6278, 0.5392, 0.684, 0.51, 0.6824, 0.5098, 0.627, 0.5683, 0.6286, 0.5684, 0.6856, 0.5684, 0.6856, 0.5683, 0.6286, 0.5098, 0.627, 0.5095, 0.5717, 0.5095, 0.5717, 0.5098, 0.627, 0.5392, 0.684, 0.51, 0.6824, 0.51, 0.6824, 0.5392, 0.684, 0.5315, 0.06868, 0.5609, 0.06853, 0.5609, 0.06853, 0.5315, 0.06868, 0.5024, 0.1243, 0.502, 0.06882, 0.502, 0.06882, 0.5024, 0.1243, 0.5612, 0.1242, 0.5614, 0.18, 0.5614, 0.18, 0.5612, 0.1242, 0.5321, 0.1799, 0.5027, 0.1799, 0.5027, 0.1799, 0.5321, 0.1799, 0.375, 0.375, 0.4318, 0.375, 0.4375, 0.5, 0.375, 0.5, 0.375, 0.875, 0.4605, 0.875, 0.4605, 1.0, 0.375, 1.0, 0.375, 0.75, 0.4605, 0.75, 0.4605, 0.875, 0.375, 0.875, 0.375, 0.25, 0.4375, 0.25, 0.4318, 0.375, 0.375, 0.375, 0.375, 0.0, 0.4605, 0.0, 0.4726, 0.06896, 0.4431, 0.06911, 0.375, 0.25, 0.444, 0.1798, 0.4734, 0.1798, 0.4375, 0.25, 0.375, 0.75, 0.4517, 0.6791, 0.4809, 0.6807, 0.4605, 0.75, 0.5402, 0.5, 0.5095, 0.5717, 0.4802, 0.5717, 0.4375, 0.5, 0.5098, 0.627, 0.51, 0.6824, 0.4809, 0.6807, 0.4805, 0.6262, 0.5024, 0.1243, 0.5027, 0.1799, 0.4734, 0.1798, 0.473, 0.1244, 0.502, 0.06882, 0.5024, 0.1243, 0.473, 0.1244, 0.4726, 0.06896, 0.5095, 0.5717, 0.5098, 0.627, 0.4805, 0.6262, 0.4802, 0.5717, 0.5609, 0.06853, 0.5612, 0.1242, 0.5612, 0.1242, 0.5609, 0.06853, 0.5027, 0.1799, 0.5024, 0.1243, 0.5024, 0.1243, 0.5027, 0.1799, 0.51, 0.6824, 0.5098, 0.627, 0.5098, 0.627, 0.51, 0.6824, 0.5682, 0.5717, 0.5683, 0.6286, 0.5683, 0.6286, 0.5682, 0.5717, 0.5389, 0.5717, 0.539, 0.6278, 0.5098, 0.627, 0.5095, 0.5717, 0.5027, 0.1799, 0.5024, 0.1243, 0.5024, 0.1243, 0.5027, 0.1799, 0.5609, 0.06853, 0.5612, 0.1242, 0.5612, 0.1242, 0.5609, 0.06853, 0.5315, 0.06868, 0.5318, 0.1243, 0.5024, 0.1243, 0.502, 0.06882, 0.51, 0.6824, 0.5098, 0.627, 0.5098, 0.627, 0.51, 0.6824, 0.2603, 0.685, 0.261, 0.6348, 0.3145, 0.6357, 0.3148, 0.6901, 0.2426, 0.5849, 0.2418, 0.6348, 0.183, 0.6352, 0.184, 0.581, 0.3142, 0.5813, 0.375, 0.5, 0.375, 0.625, 0.3145, 0.6357, 0.25, 0.5854, 0.2617, 0.5847, 0.261, 0.6348, 0.25, 0.6347, 0.25, 0.684, 0.2411, 0.6847, 0.2418, 0.6348, 0.25, 0.6347, 0.5682, 0.5717, 0.5683, 0.6286, 0.5683, 0.6286, 0.5682, 0.5717, 0.4802, 0.5717, 0.4805, 0.6262, 0.4513, 0.6254, 0.4509, 0.5717, 0.625, 0.75, 0.5684, 0.6856, 0.5683, 0.6286, 0.6217, 0.625, 0.125, 0.5, 0.184, 0.581, 0.183, 0.6352, 0.125, 0.625, 0.4726, 0.06896, 0.473, 0.1244, 0.4436, 0.1244, 0.4431, 0.06911, 0.6184, 0.5, 0.75, 0.5, 0.75, 0.625, 0.6217, 0.625, 0.75, 0.5, 0.8765, 0.4999, 0.8758, 0.6249, 0.75, 0.625, 0.375, 0.5, 0.4509, 0.5717, 0.4513, 0.6254, 0.375, 0.625, 0.4431, 0.06911, 0.4436, 0.1244, 0.375, 0.125, 0.375, 0.0, 0.5609, 0.06853, 0.625, 0.0, 0.6217, 0.125, 0.5612, 0.1242, 0.5609, 0.06853, 0.5612, 0.1242, 0.5318, 0.1243, 0.5315, 0.06868, 0.5682, 0.5717, 0.5683, 0.6286, 0.539, 0.6278, 0.5389, 0.5717, 0.5614, 0.18, 0.5321, 0.1799, 0.5321, 0.1799, 0.5614, 0.18, 0.502, 0.06882, 0.5315, 0.06868, 0.5315, 0.06868, 0.502, 0.06882, 0.5684, 0.6856, 0.5392, 0.684, 0.5392, 0.684, 0.5684, 0.6856, 0.5683, 0.6286, 0.5684, 0.6856, 0.5392, 0.684, 0.539, 0.6278, 0.502, 0.06882, 0.5315, 0.06868, 0.5315, 0.06868, 0.502, 0.06882, 0.5612, 0.1242, 0.5614, 0.18, 0.5321, 0.1799, 0.5318, 0.1243, 0.5684, 0.6856, 0.5392, 0.684, 0.5392, 0.684, 0.5684, 0.6856, 0.5095, 0.5717, 0.5389, 0.5717, 0.5389, 0.5717, 0.5095, 0.5717, 0.5095, 0.5717, 0.5389, 0.5717, 0.5389, 0.5717, 0.5095, 0.5717, 0.5614, 0.18, 0.5321, 0.1799, 0.5321, 0.1799, 0.5614, 0.18, 0.6184, 0.5, 0.5682, 0.5717, 0.5389, 0.5717, 0.5842, 0.5, 0.5459, 0.75, 0.51, 0.6824, 0.5392, 0.684, 0.5855, 0.75, 0.5402, 0.25, 0.5027, 0.1799, 0.5321, 0.1799, 0.5842, 0.25, 0.5459, 0.0, 0.5855, 0.0, 0.5315, 0.06868, 0.502, 0.06882, 0.5402, 0.25, 0.5842, 0.25, 0.5856, 0.375, 0.5362, 0.375, 0.5459, 0.75, 0.5855, 0.75, 0.5855, 0.875, 0.5459, 0.875, 0.5459, 0.875, 0.5855, 0.875, 0.5855, 1.0, 0.5459, 1.0, 0.5362, 0.375, 0.5856, 0.375, 0.5842, 0.5, 0.5402, 0.5, 0.2606, 0.6968, 0.375, 0.75, 0.25, 0.75, 0.25, 0.696, 0.2406, 0.6974, 0.25, 0.696, 0.25, 0.75, 0.125, 0.75, 0.2623, 0.5708, 0.375, 0.5, 0.3142, 0.5813, 0.2617, 0.5847, 0.2424, 0.5714, 0.125, 0.5, 0.25, 0.5, 0.25, 0.5721])
me_cube_001.update()
me_cube_002 = bpy.data.meshes.new('Cube.002')
me_cube_002.from_pydata([(-0.6483, 0.1556, 0.6213), (-0.6859, 0.05015, 2.194), (-0.6537, 0.7313, 0.6213), (-0.6859, 0.6277, 2.194), (-0.4502, 0.1556, 0.6213), (-0.4125, 0.05015, 2.194), (-0.4448, 0.7313, 0.6213), (-0.4125, 0.6277, 2.194), (-0.6859, 0.3474, 0.6213), (-0.7782, 0.3474, 2.194), (-0.4125, 0.3474, 0.6213), (-0.3033, 0.3474, 2.194), (-0.5553, 0.9008, 0.6213), (-0.5431, 0.6541, 2.194), (-0.5553, 0.1113, 0.6213), (-0.5553, 0.05015, 2.194), (-0.5553, 0.3474, 2.194), (-0.5553, 0.3474, 0.6213), (-0.6859, 0.0992, 0.8581), (-0.6859, 0.7031, 0.8581), (-0.4125, 0.7031, 0.8581), (-0.4125, 0.0992, 0.8581), (-0.3689, 0.3474, 0.8581), (-0.7181, 0.3474, 0.8581), (-0.5553, 0.0992, 0.8581), (-0.5553, 0.7528, 0.8581), (-0.6859, 0.0794, 1.468), (-0.6859, 0.5796, 1.468), (-0.4125, 0.5796, 1.468), (-0.4125, 0.0794, 1.468), (-0.3407, 0.3474, 1.468), (-0.7333, 0.3474, 1.468), (-0.5553, 0.0794, 1.468), (-0.5553, 0.606, 1.468), (-0.6859, 0.6291, 1.163), (-0.4125, 0.6291, 1.163), (-0.4125, 0.07881, 1.163), (-0.3548, 0.3474, 1.163), (-0.7257, 0.3474, 1.163), (-0.5553, 0.07881, 1.163), (-0.5553, 0.6555, 1.163), (-0.6859, 0.07881, 1.163)], [], [(31, 9, 3, 27), (33, 13, 7, 28), (30, 11, 5, 29), (32, 15, 1, 26), (17, 10, 4, 14), (16, 9, 1, 15), (13, 3, 9, 16), (12, 6, 10, 17), (28, 7, 11, 30), (26, 1, 9, 31), (2, 12, 17, 8), (7, 13, 16, 11), (11, 16, 15, 5), (8, 17, 14, 0), (29, 5, 15, 32), (27, 3, 13, 33), (2, 19, 25, 12), (4, 21, 24, 14), (0, 18, 23, 8), (6, 20, 22, 10), (14, 24, 18, 0), (10, 22, 21, 4), (12, 25, 20, 6), (8, 23, 19, 2), (34, 27, 33, 40), (36, 29, 32, 39), (41, 26, 31, 38), (35, 28, 30, 37), (39, 32, 26, 41), (37, 30, 29, 36), (40, 33, 28, 35), (38, 31, 27, 34), (23, 38, 34, 19), (25, 40, 35, 20), (22, 37, 36, 21), (24, 39, 41, 18), (20, 35, 37, 22), (18, 41, 38, 23), (21, 36, 39, 24), (19, 34, 40, 25)])
_uv = me_cube_002.uv_layers.new(name='UVMap')
_uv.uv.foreach_set('vector', [0.5095, 0.125, 0.625, 0.125, 0.625, 0.25, 0.5095, 0.25, 0.5095, 0.375, 0.625, 0.375, 0.625, 0.5, 0.5095, 0.5, 0.5095, 0.625, 0.625, 0.625, 0.625, 0.75, 0.5095, 0.75, 0.5095, 0.875, 0.625, 0.875, 0.625, 1.0, 0.5095, 1.0, 0.25, 0.625, 0.375, 0.625, 0.375, 0.75, 0.25, 0.75, 0.75, 0.625, 0.875, 0.625, 0.875, 0.75, 0.75, 0.75, 0.75, 0.5, 0.875, 0.5, 0.875, 0.625, 0.75, 0.625, 0.25, 0.5, 0.375, 0.5179, 0.375, 0.625, 0.25, 0.625, 0.5095, 0.5, 0.625, 0.5, 0.625, 0.625, 0.5095, 0.625, 0.5095, 0.0, 0.625, 0.0, 0.625, 0.125, 0.5095, 0.125, 0.125, 0.5179, 0.25, 0.5, 0.25, 0.625, 0.125, 0.625, 0.625, 0.5, 0.75, 0.5, 0.75, 0.625, 0.625, 0.625, 0.625, 0.625, 0.75, 0.625, 0.75, 0.75, 0.625, 0.75, 0.125, 0.625, 0.25, 0.625, 0.25, 0.75, 0.125, 0.75, 0.5095, 0.75, 0.625, 0.75, 0.625, 0.875, 0.5095, 0.875, 0.5095, 0.25, 0.625, 0.25, 0.625, 0.375, 0.5095, 0.375, 0.375, 0.2321, 0.4126, 0.25, 0.4126, 0.375, 0.375, 0.375, 0.375, 0.75, 0.4126, 0.75, 0.4126, 0.875, 0.375, 0.875, 0.375, 0.0, 0.4126, 0.0, 0.4126, 0.125, 0.375, 0.125, 0.375, 0.5179, 0.4126, 0.5, 0.4126, 0.625, 0.375, 0.625, 0.375, 0.875, 0.4126, 0.875, 0.4126, 1.0, 0.375, 1.0, 0.375, 0.625, 0.4126, 0.625, 0.4126, 0.75, 0.375, 0.75, 0.375, 0.375, 0.4126, 0.375, 0.4126, 0.5, 0.375, 0.5179, 0.375, 0.125, 0.4126, 0.125, 0.4126, 0.25, 0.375, 0.2321, 0.4611, 0.25, 0.5095, 0.25, 0.5095, 0.375, 0.4611, 0.375, 0.4611, 0.75, 0.5095, 0.75, 0.5095, 0.875, 0.4611, 0.875, 0.4611, 0.0, 0.5095, 0.0, 0.5095, 0.125, 0.4611, 0.125, 0.4611, 0.5, 0.5095, 0.5, 0.5095, 0.625, 0.4611, 0.625, 0.4611, 0.875, 0.5095, 0.875, 0.5095, 1.0, 0.4611, 1.0, 0.4611, 0.625, 0.5095, 0.625, 0.5095, 0.75, 0.4611, 0.75, 0.4611, 0.375, 0.5095, 0.375, 0.5095, 0.5, 0.4611, 0.5, 0.4611, 0.125, 0.5095, 0.125, 0.5095, 0.25, 0.4611, 0.25, 0.4126, 0.125, 0.4611, 0.125, 0.4611, 0.25, 0.4126, 0.25, 0.4126, 0.375, 0.4611, 0.375, 0.4611, 0.5, 0.4126, 0.5, 0.4126, 0.625, 0.4611, 0.625, 0.4611, 0.75, 0.4126, 0.75, 0.4126, 0.875, 0.4611, 0.875, 0.4611, 1.0, 0.4126, 1.0, 0.4126, 0.5, 0.4611, 0.5, 0.4611, 0.625, 0.4126, 0.625, 0.4126, 0.0, 0.4611, 0.0, 0.4611, 0.125, 0.4126, 0.125, 0.4126, 0.75, 0.4611, 0.75, 0.4611, 0.875, 0.4126, 0.875, 0.4126, 0.25, 0.4611, 0.25, 0.4611, 0.375, 0.4126, 0.375])
me_cube_002.update()
me_cube_003 = bpy.data.meshes.new('Cube.003')
me_cube_003.from_pydata([(-1.202, 0.1556, 0.6213), (-1.24, 0.05015, 2.194), (-1.207, 0.7313, 0.6213), (-1.24, 0.6277, 2.194), (-1.004, 0.1556, 0.6213), (-0.9662, 0.05015, 2.194), (-0.9984, 0.7313, 0.6213), (-0.9662, 0.6277, 2.194), (-1.24, 0.3474, 0.6213), (-1.332, 0.3474, 2.194), (-0.9662, 0.3474, 0.6213), (-0.8569, 0.3474, 2.194), (-1.109, 0.9008, 0.6213), (-1.097, 0.6541, 2.194), (-1.109, 0.1113, 0.6213), (-1.109, 0.05015, 2.194), (-1.109, 0.3474, 2.194), (-1.109, 0.3474, 0.6213), (-1.24, 0.0992, 0.8581), (-1.24, 0.7031, 0.8581), (-0.9662, 0.7031, 0.8581), (-0.9662, 0.0992, 0.8581), (-0.9225, 0.3474, 0.8581), (-1.272, 0.3474, 0.8581), (-1.109, 0.0992, 0.8581), (-1.109, 0.7528, 0.8581), (-1.24, 0.0794, 1.468), (-1.24, 0.5796, 1.468), (-0.9662, 0.5796, 1.468), (-0.9662, 0.0794, 1.468), (-0.8943, 0.3474, 1.468), (-1.287, 0.3474, 1.468), (-1.109, 0.0794, 1.468), (-1.109, 0.606, 1.468), (-1.24, 0.6291, 1.163), (-0.9662, 0.6291, 1.163), (-0.9662, 0.07881, 1.163), (-0.9084, 0.3474, 1.163), (-1.279, 0.3474, 1.163), (-1.109, 0.07881, 1.163), (-1.109, 0.6555, 1.163), (-1.24, 0.07881, 1.163)], [], [(31, 9, 3, 27), (33, 13, 7, 28), (30, 11, 5, 29), (32, 15, 1, 26), (17, 10, 4, 14), (16, 9, 1, 15), (13, 3, 9, 16), (12, 6, 10, 17), (28, 7, 11, 30), (26, 1, 9, 31), (2, 12, 17, 8), (7, 13, 16, 11), (11, 16, 15, 5), (8, 17, 14, 0), (29, 5, 15, 32), (27, 3, 13, 33), (2, 19, 25, 12), (4, 21, 24, 14), (0, 18, 23, 8), (6, 20, 22, 10), (14, 24, 18, 0), (10, 22, 21, 4), (12, 25, 20, 6), (8, 23, 19, 2), (34, 27, 33, 40), (36, 29, 32, 39), (41, 26, 31, 38), (35, 28, 30, 37), (39, 32, 26, 41), (37, 30, 29, 36), (40, 33, 28, 35), (38, 31, 27, 34), (23, 38, 34, 19), (25, 40, 35, 20), (22, 37, 36, 21), (24, 39, 41, 18), (20, 35, 37, 22), (18, 41, 38, 23), (21, 36, 39, 24), (19, 34, 40, 25)])
_uv = me_cube_003.uv_layers.new(name='UVMap')
_uv.uv.foreach_set('vector', [0.5095, 0.125, 0.625, 0.125, 0.625, 0.25, 0.5095, 0.25, 0.5095, 0.375, 0.625, 0.375, 0.625, 0.5, 0.5095, 0.5, 0.5095, 0.625, 0.625, 0.625, 0.625, 0.75, 0.5095, 0.75, 0.5095, 0.875, 0.625, 0.875, 0.625, 1.0, 0.5095, 1.0, 0.25, 0.625, 0.375, 0.625, 0.375, 0.75, 0.25, 0.75, 0.75, 0.625, 0.875, 0.625, 0.875, 0.75, 0.75, 0.75, 0.75, 0.5, 0.875, 0.5, 0.875, 0.625, 0.75, 0.625, 0.25, 0.5, 0.375, 0.5179, 0.375, 0.625, 0.25, 0.625, 0.5095, 0.5, 0.625, 0.5, 0.625, 0.625, 0.5095, 0.625, 0.5095, 0.0, 0.625, 0.0, 0.625, 0.125, 0.5095, 0.125, 0.125, 0.5179, 0.25, 0.5, 0.25, 0.625, 0.125, 0.625, 0.625, 0.5, 0.75, 0.5, 0.75, 0.625, 0.625, 0.625, 0.625, 0.625, 0.75, 0.625, 0.75, 0.75, 0.625, 0.75, 0.125, 0.625, 0.25, 0.625, 0.25, 0.75, 0.125, 0.75, 0.5095, 0.75, 0.625, 0.75, 0.625, 0.875, 0.5095, 0.875, 0.5095, 0.25, 0.625, 0.25, 0.625, 0.375, 0.5095, 0.375, 0.375, 0.2321, 0.4126, 0.25, 0.4126, 0.375, 0.375, 0.375, 0.375, 0.75, 0.4126, 0.75, 0.4126, 0.875, 0.375, 0.875, 0.375, 0.0, 0.4126, 0.0, 0.4126, 0.125, 0.375, 0.125, 0.375, 0.5179, 0.4126, 0.5, 0.4126, 0.625, 0.375, 0.625, 0.375, 0.875, 0.4126, 0.875, 0.4126, 1.0, 0.375, 1.0, 0.375, 0.625, 0.4126, 0.625, 0.4126, 0.75, 0.375, 0.75, 0.375, 0.375, 0.4126, 0.375, 0.4126, 0.5, 0.375, 0.5179, 0.375, 0.125, 0.4126, 0.125, 0.4126, 0.25, 0.375, 0.2321, 0.4611, 0.25, 0.5095, 0.25, 0.5095, 0.375, 0.4611, 0.375, 0.4611, 0.75, 0.5095, 0.75, 0.5095, 0.875, 0.4611, 0.875, 0.4611, 0.0, 0.5095, 0.0, 0.5095, 0.125, 0.4611, 0.125, 0.4611, 0.5, 0.5095, 0.5, 0.5095, 0.625, 0.4611, 0.625, 0.4611, 0.875, 0.5095, 0.875, 0.5095, 1.0, 0.4611, 1.0, 0.4611, 0.625, 0.5095, 0.625, 0.5095, 0.75, 0.4611, 0.75, 0.4611, 0.375, 0.5095, 0.375, 0.5095, 0.5, 0.4611, 0.5, 0.4611, 0.125, 0.5095, 0.125, 0.5095, 0.25, 0.4611, 0.25, 0.4126, 0.125, 0.4611, 0.125, 0.4611, 0.25, 0.4126, 0.25, 0.4126, 0.375, 0.4611, 0.375, 0.4611, 0.5, 0.4126, 0.5, 0.4126, 0.625, 0.4611, 0.625, 0.4611, 0.75, 0.4126, 0.75, 0.4126, 0.875, 0.4611, 0.875, 0.4611, 1.0, 0.4126, 1.0, 0.4126, 0.5, 0.4611, 0.5, 0.4611, 0.625, 0.4126, 0.625, 0.4126, 0.0, 0.4611, 0.0, 0.4611, 0.125, 0.4126, 0.125, 0.4126, 0.75, 0.4611, 0.75, 0.4611, 0.875, 0.4126, 0.875, 0.4126, 0.25, 0.4611, 0.25, 0.4611, 0.375, 0.4126, 0.375])
me_cube_003.update()

# ---- objects
ob_cabe_a = bpy.data.objects.new('Cabeça', me_cube)
ob_torso = bpy.data.objects.new('Torso', me_cube_001)
ob_empty = bpy.data.objects.new('Empty', None)
ob_empty_001 = bpy.data.objects.new('Empty.001', None)
ob_pernas = bpy.data.objects.new('Pernas', me_cube_002)
ob_pernas_001 = bpy.data.objects.new('Pernas.001', me_cube_003)

# ---- transforms, parenting, visibility, modifiers, constraints
ob_cabe_a.location = (0.04723, 0.0, 6.857)
ob_cabe_a.lock_rotations_4d = False
ob_cabe_a.empty_display_type = 'ARROWS'
ob_cabe_a.lineart.crease_threshold = 0.0
ob_torso.location = (0.0, 0.5368, 4.914)
ob_empty.location = (-3.898, 0.0, 6.153)
ob_empty.rotation_euler = (1.571, 0.0, 3.142)
ob_empty.empty_display_type = 'IMAGE'
ob_empty.empty_display_size = 5.0
ob_empty_001.location = (-5.912, -2.418, 6.153)
ob_empty_001.rotation_euler = (1.571, 0.0, 1.571)
ob_empty_001.empty_display_type = 'IMAGE'
ob_empty_001.empty_display_size = 5.0
ob_pernas.location = (0.8268, 0.0, 1.681)
ob_pernas_001.location = (0.8268, 0.0, 1.681)

# ---- collection membership
col_collection.objects.link(ob_cabe_a)
col_collection.objects.link(ob_torso)
col_collection.objects.link(ob_empty)
col_collection.objects.link(ob_empty_001)
col_pernas.objects.link(ob_pernas)
col_pernas.objects.link(ob_pernas_001)

# ---- scene / render settings (as saved in the file)
scene.frame_start = 1; scene.frame_end = 250; scene.frame_set(44)
scene.render.engine = 'BLENDER_EEVEE_NEXT'
scene.render.bake_bias = 0.0
scene.render.bake_samples = 0
bpy.context.view_layer.update()

# ---- added for rendering (the .blend has no active camera and no usable light): camera, sun
cam_auto = bpy.data.cameras.new('AutoCamera')
cam_auto.lens = 50.0
cam_auto.sensor_width = 36.0
cam_auto.clip_end = 1000.0
ob_auto_camera = bpy.data.objects.new('AutoCamera', cam_auto)
scene.collection.objects.link(ob_auto_camera)
ob_auto_camera.location = (5.48145, -6.16993, 8.94438)
ob_auto_camera.rotation_euler = (1.09748, -7.21219e-08, 0.694738)
scene.camera = ob_auto_camera
light_auto_sun = bpy.data.lights.new('AutoSun', 'SUN')
light_auto_sun.energy = 3.0
light_auto_sun.angle = 0.0523599
ob_auto_sun = bpy.data.objects.new('AutoSun', light_auto_sun)
scene.collection.objects.link(ob_auto_sun)
ob_auto_sun.rotation_euler = (0.872665, 0.174533, 0.523599)
bpy.context.view_layer.update()

